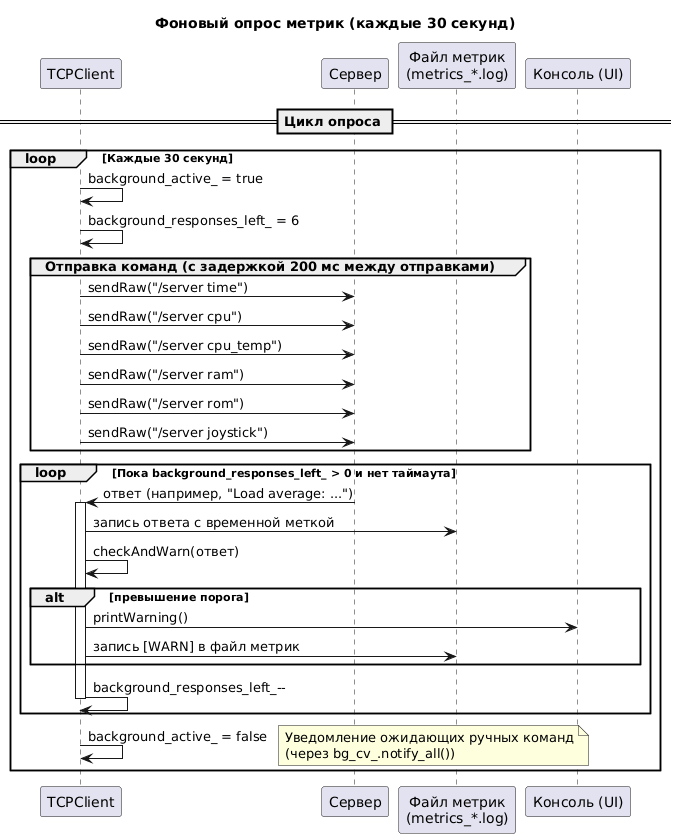

The diagram above was rendered by PlantUML. Its source (embedded in the PNG):
@startuml
title Фоновый опрос метрик (каждые 30 секунд)

' Участники
participant "TCPClient" as Client
participant "Сервер" as Server
participant "Файл метрик\n(metrics_*.log)" as File
participant "Консоль (UI)" as UI

== Цикл опроса ==
loop Каждые 30 секунд
  Client -> Client: background_active_ = true
  Client -> Client: background_responses_left_ = 6

  group Отправка команд (с задержкой 200 мс между отправками)
    Client -> Server: sendRaw("/server time")
    Client -> Server: sendRaw("/server cpu")
    Client -> Server: sendRaw("/server cpu_temp")
    Client -> Server: sendRaw("/server ram")
    Client -> Server: sendRaw("/server rom")
    Client -> Server: sendRaw("/server joystick")
  end

  loop Пока background_responses_left_ > 0 и нет таймаута
    Server -> Client: ответ (например, "Load average: ...")
    activate Client

    Client -> File: запись ответа с временной меткой
    Client -> Client: checkAndWarn(ответ)

    alt превышение порога
      Client -> UI: printWarning()
      Client -> File: запись [WARN] в файл метрик
    end

    Client -> Client: background_responses_left_--
    deactivate Client
  end

  Client -> Client: background_active_ = false
  note right: Уведомление ожидающих ручных команд\n(через bg_cv_.notify_all())
end
@enduml